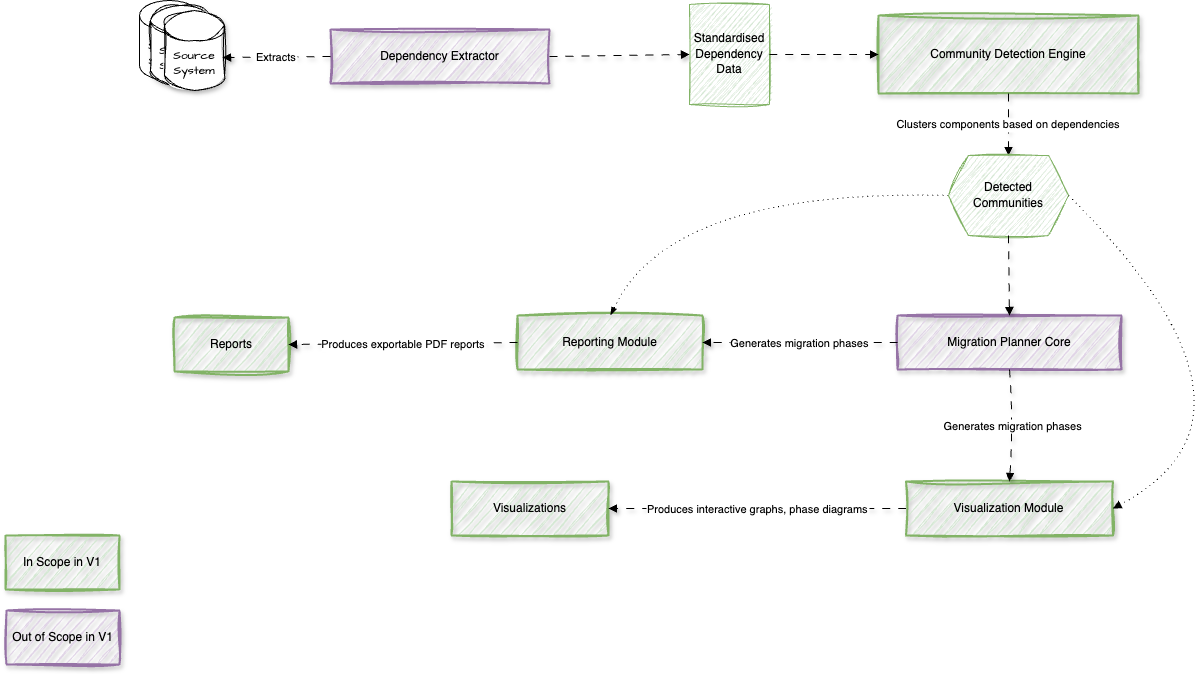

The diagram above was exported from draw.io. Its source (the exported page's mxGraphModel, read from the mxfile embedded in the PNG):
<mxGraphModel dx="3431" dy="1087" grid="0" gridSize="10" guides="1" tooltips="1" connect="1" arrows="1" fold="1" page="0" pageScale="1" pageWidth="827" pageHeight="1169" math="0" shadow="0">
  <root>
    <mxCell id="0" />
    <mxCell id="1" parent="0" />
    <mxCell id="cYCFqUPZKAz019aJ0jJx-24" value="Source System" style="shape=cylinder3;whiteSpace=wrap;html=1;boundedLbl=1;backgroundOutline=1;size=15;fontFamily=Architects Daughter;fontSource=https%3A%2F%2Ffonts.googleapis.com%2Fcss%3Ffamily%3DArchitects%2BDaughter;" vertex="1" parent="1">
      <mxGeometry x="-687" y="78" width="60" height="80" as="geometry" />
    </mxCell>
    <mxCell id="cYCFqUPZKAz019aJ0jJx-23" value="Source System" style="shape=cylinder3;whiteSpace=wrap;html=1;boundedLbl=1;backgroundOutline=1;size=15;fontFamily=Architects Daughter;fontSource=https%3A%2F%2Ffonts.googleapis.com%2Fcss%3Ffamily%3DArchitects%2BDaughter;comic=0;sketch=1;curveFitting=1;jiggle=2;shadow=1;" vertex="1" parent="1">
      <mxGeometry x="-676" y="83" width="60" height="80" as="geometry" />
    </mxCell>
    <mxCell id="3" value="Dependency Extractor" style="whiteSpace=wrap;strokeWidth=2;comic=0;sketch=1;curveFitting=1;jiggle=2;shadow=1;fillColor=#e1d5e7;strokeColor=#9673a6;" parent="1" vertex="1">
      <mxGeometry x="-496" y="107" width="219" height="54" as="geometry" />
    </mxCell>
    <mxCell id="4" value="Community Detection Engine" style="whiteSpace=wrap;strokeWidth=2;comic=0;sketch=1;curveFitting=1;jiggle=2;shadow=1;fillColor=#d5e8d4;strokeColor=#82b366;" parent="1" vertex="1">
      <mxGeometry x="52" y="93" width="260" height="78" as="geometry" />
    </mxCell>
    <mxCell id="5" value="Migration Planner Core" style="whiteSpace=wrap;strokeWidth=2;comic=0;sketch=1;curveFitting=1;jiggle=2;shadow=1;fillColor=#e1d5e7;strokeColor=#9673a6;" parent="1" vertex="1">
      <mxGeometry x="71" y="393" width="224" height="54" as="geometry" />
    </mxCell>
    <mxCell id="6" value="Visualization Module" style="whiteSpace=wrap;strokeWidth=2;comic=0;sketch=1;curveFitting=1;jiggle=2;shadow=1;fillColor=#d5e8d4;strokeColor=#82b366;" parent="1" vertex="1">
      <mxGeometry x="79.5" y="559" width="207" height="54" as="geometry" />
    </mxCell>
    <mxCell id="7" value="Reporting Module" style="whiteSpace=wrap;strokeWidth=2;comic=0;sketch=1;curveFitting=1;jiggle=2;shadow=1;fillColor=#d5e8d4;strokeColor=#82b366;" parent="1" vertex="1">
      <mxGeometry x="-309" y="393" width="185" height="54" as="geometry" />
    </mxCell>
    <mxCell id="8" value="Visualizations" style="whiteSpace=wrap;strokeWidth=2;comic=0;sketch=1;curveFitting=1;jiggle=2;shadow=1;fillColor=#d5e8d4;strokeColor=#82b366;" parent="1" vertex="1">
      <mxGeometry x="-375" y="559" width="157" height="54" as="geometry" />
    </mxCell>
    <mxCell id="9" value="Reports" style="whiteSpace=wrap;strokeWidth=2;comic=0;sketch=1;curveFitting=1;jiggle=2;shadow=1;fillColor=#d5e8d4;strokeColor=#82b366;" parent="1" vertex="1">
      <mxGeometry x="-652" y="395" width="114" height="54" as="geometry" />
    </mxCell>
    <mxCell id="10" value="Extracts" style="curved=0;startArrow=none;endArrow=block;entryX=0.967;entryY=0.588;entryDx=0;entryDy=0;comic=0;shadow=1;flowAnimation=1;entryPerimeter=0;exitX=0;exitY=0.5;exitDx=0;exitDy=0;rounded=1;anchorPointDirection=1;dashed=1;dashPattern=8 8;" parent="1" source="3" target="cYCFqUPZKAz019aJ0jJx-21" edge="1">
      <mxGeometry relative="1" as="geometry">
        <Array as="points" />
        <mxPoint x="-578.9799999999996" y="103" as="sourcePoint" />
      </mxGeometry>
    </mxCell>
    <mxCell id="11" value="" style="curved=1;startArrow=none;endArrow=block;exitX=1;exitY=0.5;entryX=0;entryY=0.5;exitDx=0;exitDy=0;entryDx=0;entryDy=0;comic=0;shadow=1;flowAnimation=1;entryPerimeter=0;" parent="1" source="3" target="cYCFqUPZKAz019aJ0jJx-28" edge="1">
      <mxGeometry relative="1" as="geometry">
        <Array as="points" />
      </mxGeometry>
    </mxCell>
    <mxCell id="12" value="Clusters components based on dependencies" style="curved=1;startArrow=none;endArrow=block;exitX=0.5;exitY=0.99;entryX=0.5;entryY=0;comic=0;shadow=1;flowAnimation=1;entryDx=0;entryDy=0;" parent="1" source="4" target="cYCFqUPZKAz019aJ0jJx-34" edge="1">
      <mxGeometry relative="1" as="geometry">
        <Array as="points" />
      </mxGeometry>
    </mxCell>
    <mxCell id="13" value="Generates migration phases" style="curved=1;startArrow=none;endArrow=block;exitX=0.5;exitY=1;entryX=0.5;entryY=0;exitDx=0;exitDy=0;comic=0;shadow=1;flowAnimation=1;" parent="1" source="5" target="6" edge="1">
      <mxGeometry relative="1" as="geometry">
        <Array as="points">
          <mxPoint x="187" y="497" />
        </Array>
      </mxGeometry>
    </mxCell>
    <mxCell id="14" value="Generates migration phases" style="curved=1;startArrow=none;endArrow=block;exitX=0;exitY=0.5;entryX=1;entryY=0.5;exitDx=0;exitDy=0;entryDx=0;entryDy=0;comic=0;shadow=1;flowAnimation=1;" parent="1" source="5" target="7" edge="1">
      <mxGeometry relative="1" as="geometry">
        <Array as="points" />
      </mxGeometry>
    </mxCell>
    <mxCell id="15" value="Produces interactive graphs, phase diagrams" style="curved=1;startArrow=none;endArrow=block;entryX=1;entryY=0.5;entryDx=0;entryDy=0;comic=0;shadow=1;flowAnimation=1;" parent="1" source="6" target="8" edge="1">
      <mxGeometry relative="1" as="geometry">
        <Array as="points" />
        <mxPoint x="-26" y="596" as="sourcePoint" />
      </mxGeometry>
    </mxCell>
    <mxCell id="16" value="Produces exportable PDF reports" style="curved=1;startArrow=none;endArrow=block;exitX=0;exitY=0.5;entryX=1;entryY=0.5;exitDx=0;exitDy=0;entryDx=0;entryDy=0;comic=0;shadow=1;flowAnimation=1;" parent="1" source="7" target="9" edge="1">
      <mxGeometry relative="1" as="geometry">
        <Array as="points" />
      </mxGeometry>
    </mxCell>
    <mxCell id="cYCFqUPZKAz019aJ0jJx-21" value="Source System" style="shape=cylinder3;whiteSpace=wrap;html=1;boundedLbl=1;backgroundOutline=1;size=15;fontFamily=Architects Daughter;fontSource=https%3A%2F%2Ffonts.googleapis.com%2Fcss%3Ffamily%3DArchitects%2BDaughter;comic=0;sketch=1;curveFitting=1;jiggle=2;shadow=1;" vertex="1" parent="1">
      <mxGeometry x="-662" y="88" width="60" height="80" as="geometry" />
    </mxCell>
    <mxCell id="cYCFqUPZKAz019aJ0jJx-28" value="&lt;span style=&quot;font-family: Helvetica;&quot;&gt;Standardised Dependency Data&lt;/span&gt;" style="shape=note;whiteSpace=wrap;html=1;backgroundOutline=1;darkOpacity=0.05;fontFamily=Architects Daughter;fontSource=https%3A%2F%2Ffonts.googleapis.com%2Fcss%3Ffamily%3DArchitects%2BDaughter;size=0;sketch=1;curveFitting=1;jiggle=2;fillColor=#d5e8d4;strokeColor=#82b366;" vertex="1" parent="1">
      <mxGeometry x="-137" y="82" width="80" height="100" as="geometry" />
    </mxCell>
    <mxCell id="cYCFqUPZKAz019aJ0jJx-32" value="" style="curved=1;startArrow=none;endArrow=block;exitX=0;exitY=0;exitDx=80;exitDy=50;comic=0;shadow=1;flowAnimation=1;exitPerimeter=0;entryX=0;entryY=0.5;entryDx=0;entryDy=0;" edge="1" parent="1" source="cYCFqUPZKAz019aJ0jJx-28" target="4">
      <mxGeometry relative="1" as="geometry">
        <Array as="points" />
        <mxPoint x="41" y="132" as="sourcePoint" />
        <mxPoint x="48" y="134" as="targetPoint" />
      </mxGeometry>
    </mxCell>
    <mxCell id="cYCFqUPZKAz019aJ0jJx-37" style="edgeStyle=none;curved=1;rounded=0;orthogonalLoop=1;jettySize=auto;html=1;fontFamily=Architects Daughter;fontSource=https%3A%2F%2Ffonts.googleapis.com%2Fcss%3Ffamily%3DArchitects%2BDaughter;fontSize=16;endArrow=blockThin;sourcePerimeterSpacing=8;targetPerimeterSpacing=8;exitX=0;exitY=0.5;exitDx=0;exitDy=0;endFill=1;dashed=1;dashPattern=1 4;" edge="1" parent="1" source="cYCFqUPZKAz019aJ0jJx-34">
      <mxGeometry relative="1" as="geometry">
        <mxPoint x="-216" y="393" as="targetPoint" />
        <Array as="points">
          <mxPoint x="-156" y="266" />
        </Array>
      </mxGeometry>
    </mxCell>
    <mxCell id="cYCFqUPZKAz019aJ0jJx-39" style="edgeStyle=none;curved=1;rounded=0;orthogonalLoop=1;jettySize=auto;html=1;entryX=1;entryY=0.5;entryDx=0;entryDy=0;fontFamily=Architects Daughter;fontSource=https%3A%2F%2Ffonts.googleapis.com%2Fcss%3Ffamily%3DArchitects%2BDaughter;fontSize=16;endArrow=block;sourcePerimeterSpacing=8;targetPerimeterSpacing=8;exitX=1;exitY=0.5;exitDx=0;exitDy=0;endFill=1;dashed=1;dashPattern=1 4;" edge="1" parent="1" source="cYCFqUPZKAz019aJ0jJx-34" target="6">
      <mxGeometry relative="1" as="geometry">
        <Array as="points">
          <mxPoint x="464" y="492" />
        </Array>
      </mxGeometry>
    </mxCell>
    <mxCell id="cYCFqUPZKAz019aJ0jJx-34" value="&lt;span style=&quot;font-family: Helvetica;&quot;&gt;Detected Communities&lt;/span&gt;" style="shape=hexagon;perimeter=hexagonPerimeter2;whiteSpace=wrap;html=1;fixedSize=1;fontFamily=Architects Daughter;fontSource=https%3A%2F%2Ffonts.googleapis.com%2Fcss%3Ffamily%3DArchitects%2BDaughter;sketch=1;curveFitting=1;jiggle=2;fillColor=#d5e8d4;strokeColor=#82b366;" vertex="1" parent="1">
      <mxGeometry x="122" y="233" width="120" height="80" as="geometry" />
    </mxCell>
    <mxCell id="cYCFqUPZKAz019aJ0jJx-36" value="" style="curved=1;startArrow=none;endArrow=block;exitX=0.5;exitY=1;entryX=0.5;entryY=0;comic=0;shadow=1;flowAnimation=1;entryDx=0;entryDy=0;exitDx=0;exitDy=0;" edge="1" parent="1" source="cYCFqUPZKAz019aJ0jJx-34" target="5">
      <mxGeometry relative="1" as="geometry">
        <Array as="points" />
        <mxPoint x="174" y="317" as="sourcePoint" />
        <mxPoint x="174" y="379" as="targetPoint" />
      </mxGeometry>
    </mxCell>
    <mxCell id="cYCFqUPZKAz019aJ0jJx-40" value="In Scope in V1" style="whiteSpace=wrap;strokeWidth=2;comic=0;sketch=1;curveFitting=1;jiggle=2;shadow=1;fillColor=#d5e8d4;strokeColor=#82b366;" vertex="1" parent="1">
      <mxGeometry x="-821" y="613" width="114" height="54" as="geometry" />
    </mxCell>
    <mxCell id="cYCFqUPZKAz019aJ0jJx-41" value="Out of Scope in V1" style="whiteSpace=wrap;strokeWidth=2;comic=0;sketch=1;curveFitting=1;jiggle=2;shadow=1;fillColor=#e1d5e7;strokeColor=#9673a6;" vertex="1" parent="1">
      <mxGeometry x="-820" y="688" width="113" height="54" as="geometry" />
    </mxCell>
  </root>
</mxGraphModel>